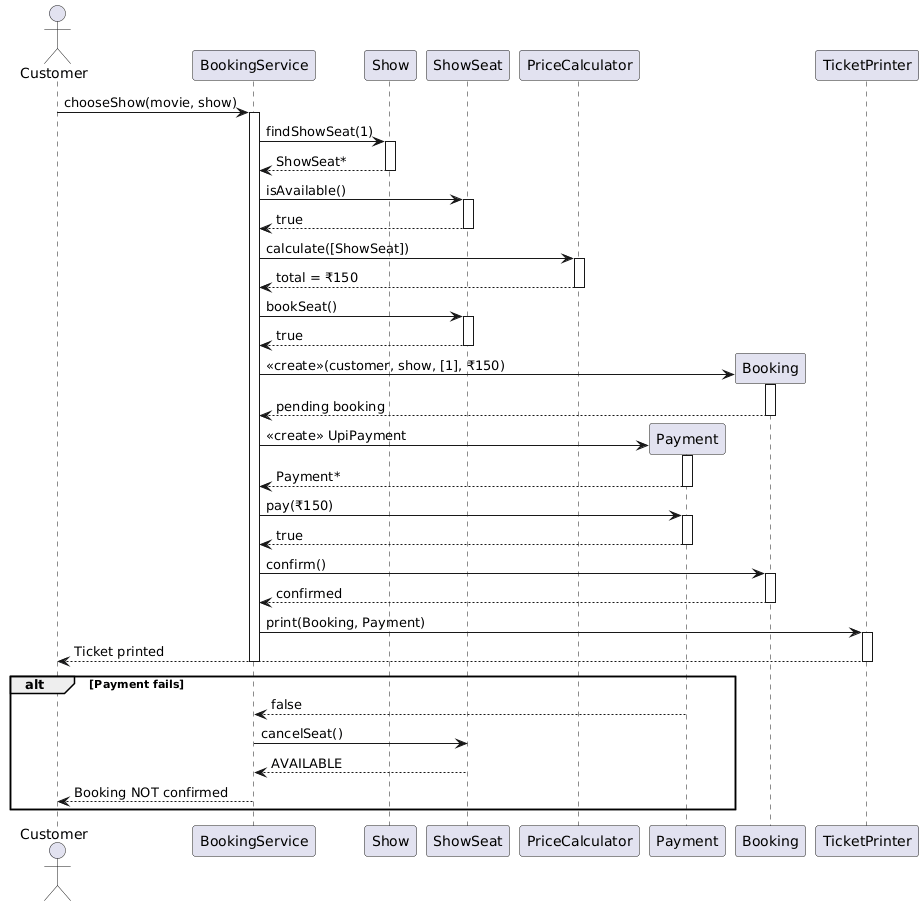

The diagram above was rendered by PlantUML. Its source (embedded in the PNG):
@startuml
actor Customer
participant BookingService
participant Show
participant ShowSeat
participant PriceCalculator
participant Payment
participant Booking
participant TicketPrinter

Customer -> BookingService : chooseShow(movie, show)
activate BookingService
BookingService -> Show : findShowSeat(1)
activate Show
Show --> BookingService : ShowSeat*
deactivate Show

BookingService -> ShowSeat : isAvailable()
activate ShowSeat
ShowSeat --> BookingService : true
deactivate ShowSeat

BookingService -> PriceCalculator : calculate([ShowSeat])
activate PriceCalculator
PriceCalculator --> BookingService : total = ₹150
deactivate PriceCalculator

BookingService -> ShowSeat : bookSeat()
activate ShowSeat
ShowSeat --> BookingService : true
deactivate ShowSeat

create Booking
BookingService -> Booking : <<create>>(customer, show, [1], ₹150)
activate Booking
Booking --> BookingService : pending booking
deactivate Booking

create Payment
BookingService -> Payment : <<create>> UpiPayment
activate Payment
Payment --> BookingService : Payment*
deactivate Payment

BookingService -> Payment : pay(₹150)
activate Payment
Payment --> BookingService : true
deactivate Payment

BookingService -> Booking : confirm()
activate Booking
Booking --> BookingService : confirmed
deactivate Booking

BookingService -> TicketPrinter : print(Booking, Payment)
activate TicketPrinter
TicketPrinter --> Customer : Ticket printed
deactivate TicketPrinter
deactivate BookingService

alt Payment fails
  Payment --> BookingService : false
  BookingService -> ShowSeat : cancelSeat()
  ShowSeat --> BookingService : AVAILABLE
  BookingService --> Customer : Booking NOT confirmed
end
@enduml